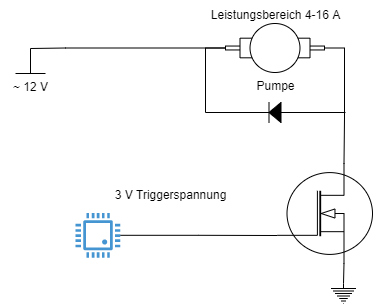

The diagram above was exported from draw.io. Its source (the exported page's mxGraphModel, read from the mxfile embedded in the PNG):
<mxGraphModel dx="1422" dy="865" grid="1" gridSize="10" guides="1" tooltips="1" connect="1" arrows="1" fold="1" page="1" pageScale="1" pageWidth="827" pageHeight="1169" math="0" shadow="0">
  <root>
    <mxCell id="0" />
    <mxCell id="1" parent="0" />
    <mxCell id="TX6oh4wUmqlmxfr4-K9b-5" style="edgeStyle=orthogonalEdgeStyle;rounded=0;orthogonalLoop=1;jettySize=auto;html=1;exitX=0;exitY=0.5;exitDx=0;exitDy=0;exitPerimeter=0;fontSize=12;endArrow=none;endFill=0;entryX=0.5;entryY=1;entryDx=0;entryDy=0;entryPerimeter=0;" parent="1" source="TX6oh4wUmqlmxfr4-K9b-1" edge="1" target="TX6oh4wUmqlmxfr4-K9b-11">
      <mxGeometry relative="1" as="geometry">
        <mxPoint x="400" y="415" as="targetPoint" />
        <Array as="points">
          <mxPoint x="320" y="415" />
          <mxPoint x="320" y="415" />
        </Array>
      </mxGeometry>
    </mxCell>
    <mxCell id="cXlGx-_nX-ZVocptFqID-2" style="edgeStyle=orthogonalEdgeStyle;rounded=0;orthogonalLoop=1;jettySize=auto;html=1;exitX=1;exitY=0.5;exitDx=0;exitDy=0;exitPerimeter=0;entryX=0.7;entryY=0;entryDx=0;entryDy=0;entryPerimeter=0;endArrow=none;endFill=0;" edge="1" parent="1" source="TX6oh4wUmqlmxfr4-K9b-1" target="cXlGx-_nX-ZVocptFqID-1">
      <mxGeometry relative="1" as="geometry" />
    </mxCell>
    <mxCell id="TX6oh4wUmqlmxfr4-K9b-1" value="Pumpe" style="shape=mxgraph.pid.pumps.vacuum_pump;html=1;pointerEvents=1;align=center;verticalLabelPosition=bottom;verticalAlign=top;dashed=0;fontSize=12;fillColor=none;" parent="1" vertex="1">
      <mxGeometry x="480" y="390" width="99" height="49" as="geometry" />
    </mxCell>
    <mxCell id="TX6oh4wUmqlmxfr4-K9b-11" value="" style="pointerEvents=1;verticalLabelPosition=bottom;shadow=0;dashed=0;align=center;html=1;verticalAlign=top;shape=mxgraph.electrical.signal_sources.vss2;fontSize=24;flipV=1;fillColor=none;" parent="1" vertex="1">
      <mxGeometry x="270" y="415" width="30" height="25" as="geometry" />
    </mxCell>
    <mxCell id="TX6oh4wUmqlmxfr4-K9b-13" value="~ 12 V" style="text;html=1;align=center;verticalAlign=middle;resizable=0;points=[];autosize=1;strokeColor=none;fillColor=none;fontSize=12;" parent="1" vertex="1">
      <mxGeometry x="255" y="439" width="60" height="30" as="geometry" />
    </mxCell>
    <mxCell id="TX6oh4wUmqlmxfr4-K9b-17" style="edgeStyle=orthogonalEdgeStyle;rounded=0;orthogonalLoop=1;jettySize=auto;html=1;entryX=0;entryY=0.72;entryDx=0;entryDy=0;entryPerimeter=0;fontSize=12;endArrow=none;endFill=0;" parent="1" source="TX6oh4wUmqlmxfr4-K9b-14" target="cXlGx-_nX-ZVocptFqID-1" edge="1">
      <mxGeometry relative="1" as="geometry">
        <mxPoint x="337.4750000000001" y="648.2239999999999" as="targetPoint" />
      </mxGeometry>
    </mxCell>
    <mxCell id="TX6oh4wUmqlmxfr4-K9b-14" value="" style="pointerEvents=1;shadow=0;dashed=0;html=1;strokeColor=none;fillColor=#4495D1;labelPosition=center;verticalLabelPosition=bottom;verticalAlign=top;align=center;outlineConnect=0;shape=mxgraph.veeam.cpu;fontSize=12;" parent="1" vertex="1">
      <mxGeometry x="330" y="579.4" width="44.8" height="44.8" as="geometry" />
    </mxCell>
    <mxCell id="TX6oh4wUmqlmxfr4-K9b-18" value="3 V Triggerspannung" style="text;html=1;align=center;verticalAlign=middle;resizable=0;points=[];autosize=1;strokeColor=none;fillColor=none;fontSize=12;" parent="1" vertex="1">
      <mxGeometry x="360" y="547.4" width="130" height="30" as="geometry" />
    </mxCell>
    <mxCell id="TX6oh4wUmqlmxfr4-K9b-19" value="Leistungsbereich 4-16 A" style="text;html=1;align=center;verticalAlign=middle;resizable=0;points=[];autosize=1;strokeColor=none;fillColor=none;fontSize=12;" parent="1" vertex="1">
      <mxGeometry x="454.5" y="367" width="150" height="30" as="geometry" />
    </mxCell>
    <mxCell id="cXlGx-_nX-ZVocptFqID-1" value="" style="verticalLabelPosition=bottom;shadow=0;dashed=0;align=center;html=1;verticalAlign=top;shape=mxgraph.electrical.mosfets1.n-channel_mosfet_1;" vertex="1" parent="1">
      <mxGeometry x="532" y="530" width="95" height="100" as="geometry" />
    </mxCell>
    <mxCell id="cXlGx-_nX-ZVocptFqID-4" style="edgeStyle=orthogonalEdgeStyle;rounded=0;orthogonalLoop=1;jettySize=auto;html=1;exitX=0.5;exitY=0;exitDx=0;exitDy=0;exitPerimeter=0;entryX=0.7;entryY=1;entryDx=0;entryDy=0;entryPerimeter=0;endArrow=none;endFill=0;" edge="1" parent="1" source="cXlGx-_nX-ZVocptFqID-3" target="cXlGx-_nX-ZVocptFqID-1">
      <mxGeometry relative="1" as="geometry" />
    </mxCell>
    <mxCell id="cXlGx-_nX-ZVocptFqID-3" value="" style="pointerEvents=1;verticalLabelPosition=bottom;shadow=0;dashed=0;align=center;html=1;verticalAlign=top;shape=mxgraph.electrical.signal_sources.protective_earth;" vertex="1" parent="1">
      <mxGeometry x="585.5" y="650" width="25" height="20" as="geometry" />
    </mxCell>
    <mxCell id="cXlGx-_nX-ZVocptFqID-6" style="edgeStyle=orthogonalEdgeStyle;rounded=0;orthogonalLoop=1;jettySize=auto;html=1;exitX=0;exitY=0.5;exitDx=0;exitDy=0;exitPerimeter=0;endArrow=none;endFill=0;" edge="1" parent="1">
      <mxGeometry relative="1" as="geometry">
        <mxPoint x="600" y="479" as="targetPoint" />
        <mxPoint x="544.5" y="479" as="sourcePoint" />
      </mxGeometry>
    </mxCell>
    <mxCell id="cXlGx-_nX-ZVocptFqID-7" style="edgeStyle=orthogonalEdgeStyle;rounded=0;orthogonalLoop=1;jettySize=auto;html=1;exitX=1;exitY=0.5;exitDx=0;exitDy=0;exitPerimeter=0;endArrow=none;endFill=0;entryX=0;entryY=0.5;entryDx=0;entryDy=0;entryPerimeter=0;" edge="1" parent="1" target="TX6oh4wUmqlmxfr4-K9b-1">
      <mxGeometry relative="1" as="geometry">
        <mxPoint x="430" y="410" as="targetPoint" />
        <mxPoint x="514.5" y="479" as="sourcePoint" />
        <Array as="points">
          <mxPoint x="460" y="479" />
          <mxPoint x="460" y="415" />
        </Array>
      </mxGeometry>
    </mxCell>
    <mxCell id="cXlGx-_nX-ZVocptFqID-8" value="" style="pointerEvents=1;fillColor=strokeColor;verticalLabelPosition=bottom;shadow=0;dashed=0;align=center;html=1;verticalAlign=top;shape=mxgraph.electrical.diodes.diode;rotation=-180;" vertex="1" parent="1">
      <mxGeometry x="514.5" y="469" width="30" height="20" as="geometry" />
    </mxCell>
  </root>
</mxGraphModel>